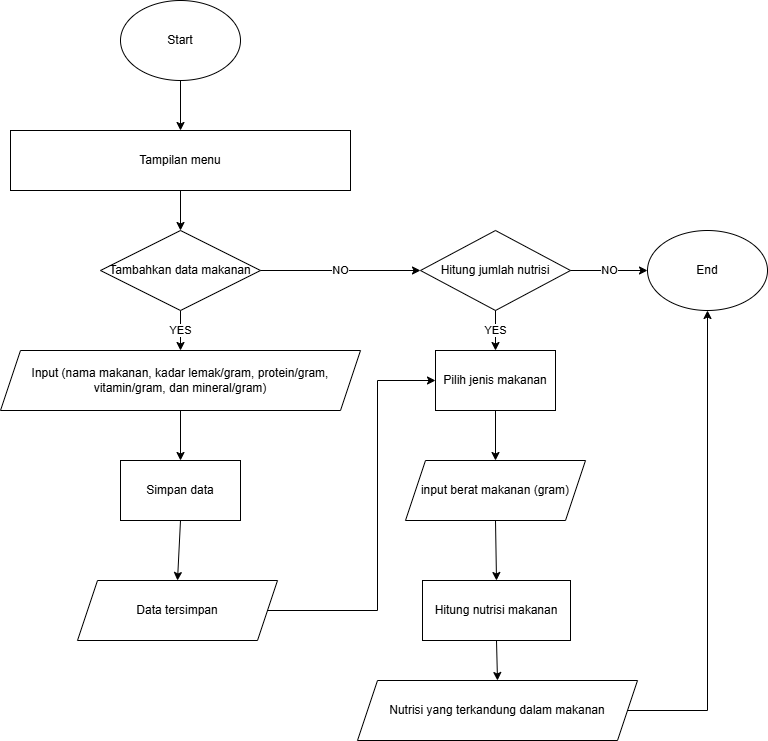

The diagram above was exported from draw.io. Its source (the exported page's mxGraphModel, read from the mxfile embedded in the PNG):
<mxGraphModel dx="1379" dy="605" grid="1" gridSize="10" guides="1" tooltips="1" connect="1" arrows="1" fold="1" page="1" pageScale="1" pageWidth="827" pageHeight="1169" math="0" shadow="0">
  <root>
    <mxCell id="0" />
    <mxCell id="1" parent="0" />
    <mxCell id="mwI1i1RoPbnZZjVYjqYJ-1" value="Start" style="ellipse;whiteSpace=wrap;html=1;" parent="1" vertex="1">
      <mxGeometry x="133" y="40" width="120" height="80" as="geometry" />
    </mxCell>
    <mxCell id="mwI1i1RoPbnZZjVYjqYJ-2" value="" style="endArrow=classic;html=1;rounded=0;exitX=0.5;exitY=1;exitDx=0;exitDy=0;" parent="1" source="mwI1i1RoPbnZZjVYjqYJ-1" edge="1">
      <mxGeometry width="50" height="50" relative="1" as="geometry">
        <mxPoint x="183" y="260" as="sourcePoint" />
        <mxPoint x="193" y="170" as="targetPoint" />
      </mxGeometry>
    </mxCell>
    <mxCell id="mwI1i1RoPbnZZjVYjqYJ-4" value="" style="endArrow=classic;html=1;rounded=0;exitX=0.5;exitY=1;exitDx=0;exitDy=0;" parent="1" edge="1">
      <mxGeometry width="50" height="50" relative="1" as="geometry">
        <mxPoint x="193" y="230" as="sourcePoint" />
        <mxPoint x="193" y="270" as="targetPoint" />
      </mxGeometry>
    </mxCell>
    <mxCell id="mwI1i1RoPbnZZjVYjqYJ-6" value="YES" style="endArrow=classic;html=1;rounded=0;entryX=0.5;entryY=0;entryDx=0;entryDy=0;exitX=0.5;exitY=1;exitDx=0;exitDy=0;" parent="1" source="eFUq7UFgQ11umr7oRyey-2" target="eFUq7UFgQ11umr7oRyey-5" edge="1">
      <mxGeometry width="50" height="50" relative="1" as="geometry">
        <mxPoint x="193" y="360" as="sourcePoint" />
        <mxPoint x="193" y="370" as="targetPoint" />
      </mxGeometry>
    </mxCell>
    <mxCell id="eFUq7UFgQ11umr7oRyey-1" value="Tampilan menu" style="rounded=0;whiteSpace=wrap;html=1;" vertex="1" parent="1">
      <mxGeometry x="23" y="170" width="340" height="60" as="geometry" />
    </mxCell>
    <mxCell id="eFUq7UFgQ11umr7oRyey-2" value="Tambahkan data makanan" style="rhombus;whiteSpace=wrap;html=1;" vertex="1" parent="1">
      <mxGeometry x="113" y="270" width="160" height="80" as="geometry" />
    </mxCell>
    <mxCell id="eFUq7UFgQ11umr7oRyey-3" value="NO" style="endArrow=classic;html=1;rounded=0;exitX=1;exitY=0.5;exitDx=0;exitDy=0;entryX=0;entryY=0.5;entryDx=0;entryDy=0;" edge="1" parent="1" source="eFUq7UFgQ11umr7oRyey-2" target="eFUq7UFgQ11umr7oRyey-4">
      <mxGeometry width="50" height="50" relative="1" as="geometry">
        <mxPoint x="183" y="360" as="sourcePoint" />
        <mxPoint x="333" y="310" as="targetPoint" />
        <Array as="points" />
      </mxGeometry>
    </mxCell>
    <mxCell id="eFUq7UFgQ11umr7oRyey-4" value="Hitung jumlah nutrisi" style="rhombus;whiteSpace=wrap;html=1;" vertex="1" parent="1">
      <mxGeometry x="433" y="270" width="150" height="80" as="geometry" />
    </mxCell>
    <mxCell id="eFUq7UFgQ11umr7oRyey-5" value="Input (nama makanan, kadar lemak/gram, protein/gram, vitamin/gram, dan mineral/gram)" style="shape=parallelogram;perimeter=parallelogramPerimeter;whiteSpace=wrap;html=1;fixedSize=1;" vertex="1" parent="1">
      <mxGeometry x="13" y="390" width="360" height="60" as="geometry" />
    </mxCell>
    <mxCell id="eFUq7UFgQ11umr7oRyey-7" value="End" style="ellipse;whiteSpace=wrap;html=1;" vertex="1" parent="1">
      <mxGeometry x="660" y="270" width="120" height="80" as="geometry" />
    </mxCell>
    <mxCell id="eFUq7UFgQ11umr7oRyey-8" value="NO" style="endArrow=classic;html=1;rounded=0;entryX=0;entryY=0.5;entryDx=0;entryDy=0;exitX=1;exitY=0.5;exitDx=0;exitDy=0;" edge="1" parent="1" source="eFUq7UFgQ11umr7oRyey-4" target="eFUq7UFgQ11umr7oRyey-7">
      <mxGeometry width="50" height="50" relative="1" as="geometry">
        <mxPoint x="590" y="320" as="sourcePoint" />
        <mxPoint x="610" y="290" as="targetPoint" />
      </mxGeometry>
    </mxCell>
    <mxCell id="eFUq7UFgQ11umr7oRyey-9" value="Pilih jenis makanan" style="rounded=0;whiteSpace=wrap;html=1;" vertex="1" parent="1">
      <mxGeometry x="448" y="390" width="120" height="60" as="geometry" />
    </mxCell>
    <mxCell id="eFUq7UFgQ11umr7oRyey-10" value="YES" style="endArrow=classic;html=1;rounded=0;exitX=0.5;exitY=1;exitDx=0;exitDy=0;entryX=0.5;entryY=0;entryDx=0;entryDy=0;" edge="1" parent="1" source="eFUq7UFgQ11umr7oRyey-4" target="eFUq7UFgQ11umr7oRyey-9">
      <mxGeometry width="50" height="50" relative="1" as="geometry">
        <mxPoint x="560" y="340" as="sourcePoint" />
        <mxPoint x="610" y="290" as="targetPoint" />
      </mxGeometry>
    </mxCell>
    <mxCell id="eFUq7UFgQ11umr7oRyey-11" value="" style="endArrow=classic;html=1;rounded=0;exitX=0.5;exitY=1;exitDx=0;exitDy=0;" edge="1" parent="1" source="eFUq7UFgQ11umr7oRyey-9" target="eFUq7UFgQ11umr7oRyey-12">
      <mxGeometry width="50" height="50" relative="1" as="geometry">
        <mxPoint x="560" y="340" as="sourcePoint" />
        <mxPoint x="510" y="500" as="targetPoint" />
      </mxGeometry>
    </mxCell>
    <mxCell id="eFUq7UFgQ11umr7oRyey-12" value="input berat makanan (gram)" style="shape=parallelogram;perimeter=parallelogramPerimeter;whiteSpace=wrap;html=1;fixedSize=1;" vertex="1" parent="1">
      <mxGeometry x="418" y="500" width="180" height="60" as="geometry" />
    </mxCell>
    <mxCell id="eFUq7UFgQ11umr7oRyey-13" value="Hitung nutrisi makanan" style="rounded=0;whiteSpace=wrap;html=1;" vertex="1" parent="1">
      <mxGeometry x="435" y="620" width="148" height="60" as="geometry" />
    </mxCell>
    <mxCell id="eFUq7UFgQ11umr7oRyey-14" value="Simpan data" style="rounded=0;whiteSpace=wrap;html=1;" vertex="1" parent="1">
      <mxGeometry x="133" y="500" width="120" height="60" as="geometry" />
    </mxCell>
    <mxCell id="eFUq7UFgQ11umr7oRyey-15" value="" style="endArrow=classic;html=1;rounded=0;exitX=0.5;exitY=1;exitDx=0;exitDy=0;entryX=0.5;entryY=0;entryDx=0;entryDy=0;" edge="1" parent="1" source="eFUq7UFgQ11umr7oRyey-5" target="eFUq7UFgQ11umr7oRyey-14">
      <mxGeometry width="50" height="50" relative="1" as="geometry">
        <mxPoint x="560" y="460" as="sourcePoint" />
        <mxPoint x="610" y="410" as="targetPoint" />
      </mxGeometry>
    </mxCell>
    <mxCell id="eFUq7UFgQ11umr7oRyey-16" value="" style="endArrow=classic;html=1;rounded=0;exitX=0.5;exitY=1;exitDx=0;exitDy=0;entryX=0.5;entryY=0;entryDx=0;entryDy=0;" edge="1" parent="1" source="eFUq7UFgQ11umr7oRyey-12" target="eFUq7UFgQ11umr7oRyey-13">
      <mxGeometry width="50" height="50" relative="1" as="geometry">
        <mxPoint x="560" y="460" as="sourcePoint" />
        <mxPoint x="610" y="410" as="targetPoint" />
      </mxGeometry>
    </mxCell>
    <mxCell id="eFUq7UFgQ11umr7oRyey-27" style="edgeStyle=orthogonalEdgeStyle;rounded=0;orthogonalLoop=1;jettySize=auto;html=1;entryX=0;entryY=0.5;entryDx=0;entryDy=0;" edge="1" parent="1" source="eFUq7UFgQ11umr7oRyey-18" target="eFUq7UFgQ11umr7oRyey-9">
      <mxGeometry relative="1" as="geometry">
        <Array as="points">
          <mxPoint x="390" y="650" />
          <mxPoint x="390" y="420" />
        </Array>
      </mxGeometry>
    </mxCell>
    <mxCell id="eFUq7UFgQ11umr7oRyey-18" value="Data tersimpan" style="shape=parallelogram;perimeter=parallelogramPerimeter;whiteSpace=wrap;html=1;fixedSize=1;" vertex="1" parent="1">
      <mxGeometry x="90" y="620" width="200" height="60" as="geometry" />
    </mxCell>
    <mxCell id="eFUq7UFgQ11umr7oRyey-19" value="" style="endArrow=classic;html=1;rounded=0;exitX=0.5;exitY=1;exitDx=0;exitDy=0;entryX=0.5;entryY=0;entryDx=0;entryDy=0;" edge="1" parent="1" source="eFUq7UFgQ11umr7oRyey-14" target="eFUq7UFgQ11umr7oRyey-18">
      <mxGeometry width="50" height="50" relative="1" as="geometry">
        <mxPoint x="560" y="670" as="sourcePoint" />
        <mxPoint x="610" y="620" as="targetPoint" />
      </mxGeometry>
    </mxCell>
    <mxCell id="eFUq7UFgQ11umr7oRyey-28" style="edgeStyle=orthogonalEdgeStyle;rounded=0;orthogonalLoop=1;jettySize=auto;html=1;entryX=0.5;entryY=1;entryDx=0;entryDy=0;" edge="1" parent="1" source="eFUq7UFgQ11umr7oRyey-20" target="eFUq7UFgQ11umr7oRyey-7">
      <mxGeometry relative="1" as="geometry">
        <mxPoint x="720" y="420" as="targetPoint" />
      </mxGeometry>
    </mxCell>
    <mxCell id="eFUq7UFgQ11umr7oRyey-20" value="Nutrisi yang terkandung dalam makanan" style="shape=parallelogram;perimeter=parallelogramPerimeter;whiteSpace=wrap;html=1;fixedSize=1;" vertex="1" parent="1">
      <mxGeometry x="370" y="720" width="280" height="60" as="geometry" />
    </mxCell>
    <mxCell id="eFUq7UFgQ11umr7oRyey-21" value="" style="endArrow=classic;html=1;rounded=0;exitX=0.5;exitY=1;exitDx=0;exitDy=0;entryX=0.5;entryY=0;entryDx=0;entryDy=0;" edge="1" parent="1" source="eFUq7UFgQ11umr7oRyey-13" target="eFUq7UFgQ11umr7oRyey-20">
      <mxGeometry width="50" height="50" relative="1" as="geometry">
        <mxPoint x="560" y="500" as="sourcePoint" />
        <mxPoint x="610" y="450" as="targetPoint" />
      </mxGeometry>
    </mxCell>
  </root>
</mxGraphModel>